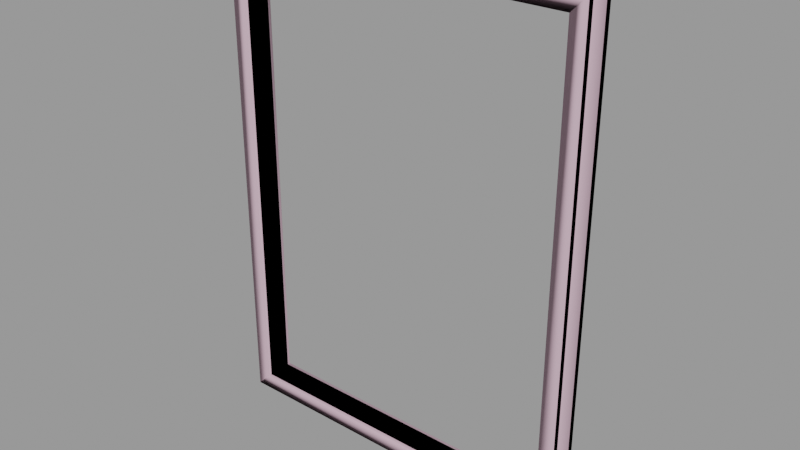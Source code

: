 # Source: window004d.blend  (saved by Blender 2.92.15; exported with 4.5.12 LTS)
import bpy
from mathutils import Matrix  # noqa: F401  (used for matrix-valued properties, if any)

bpy.ops.wm.read_factory_settings(use_empty=True)
scene = bpy.context.scene
scene.name = 'window004d.qc'

# ---- collections
col_window004d = bpy.data.collections.new('window004d'); scene.collection.children.link(col_window004d)

# ---- materials (node trees are filled in below, after node groups)
mat_window004 = bpy.data.materials.new('window004')
mat_window004.use_transparent_shadow = False
mat_window004.diffuse_color = (0.725, 0.7783, 0.5166, 1.0)
mat_phy = bpy.data.materials.new('  phy')
mat_phy.use_transparent_shadow = False
mat_phy.diffuse_color = (0.6875, 0.4654, 0.5654, 1.0)

# ---- material node trees

# ---- meshes
me_window004d_reference = bpy.data.meshes.new('window004d_reference')
me_window004d_reference.from_pydata([(48.0, -4.0, 64.0), (48.0, -2.5, -2e-06), (48.0, -2.5, 64.0), (48.0, -4.0, -2e-06), (48.0, -2.5, -64.0), (48.0, -4.0, -64.0), (-48.0, -2.5, -2e-06), (-48.0, -4.0, 64.0), (-48.0, -2.5, 64.0), (-48.0, -4.0, -2e-06), (-48.0, -4.0, -64.0), (-48.0, -2.5, -64.0), (0.0, -2.5, -64.0), (0.0, -4.0, -64.0), (0.0, -2.5, 60.0), (44.0, 1.1e-05, 60.0), (44.0, -2.5, 60.0), (0.0, 9e-06, 60.0), (44.0, 2.5, 60.0), (0.0, 2.5, 60.0), (-44.0, 2.5, 60.0), (-44.0, 7e-06, 60.0), (-44.0, -2.5, 60.0), (44.0, 3.25, 60.0), (44.0, 3.25, -2e-06), (44.0, 2.5, -1e-06), (44.0, 2.5, -60.0), (44.0, 3.25, -60.0), (44.0, 1.3e-05, -1e-06), (44.0, -2.5, -2e-06), (44.0, -2.5, -60.0), (44.0, 1.6e-05, -60.0), (0.0, 3.25, 60.0), (-44.0, 3.25, 60.0), (0.0, 1.4e-05, -60.0), (0.0, 2.5, -60.0), (0.0, -2.5, -60.0), (-44.0, -2.5, -60.0), (-44.0, 1.2e-05, -60.0), (-44.0, 2.5, -60.0), (-44.0, 2.5, -1e-06), (-44.0, 3.25, -2e-06), (-44.0, 3.25, -60.0), (0.0, 3.25, -60.0), (48.0, 2.5, 64.0), (48.0, 4.0, -2e-06), (48.0, 4.0, 64.0), (48.0, 2.5, -1e-06), (48.0, 4.0, -64.0), (48.0, 2.5, -64.0), (0.0, 4.0, -64.0), (0.0, 2.5, -64.0), (-48.0, 4.0, -64.0), (-48.0, 2.5, -64.0), (-48.0, 4.0, -2e-06), (-48.0, 2.5, -1e-06), (-48.0, 2.5, 64.0), (-48.0, 4.0, 64.0), (-44.0, -3.25, -60.0), (0.0, -3.25, -60.0), (44.0, -3.25, -60.0), (-44.0, -2.5, -2e-06), (-44.0, 9e-06, -1e-06), (0.0, 4.0, 64.0), (0.0, 2.5, 64.0), (-44.0, -3.25, -2e-06), (-44.0, -3.25, 60.0), (0.0, -4.0, 64.0), (0.0, -3.25, 60.0), (44.0, -3.25, 60.0), (44.0, -3.25, -2e-06), (0.0, -2.5, 64.0)], [], [(0, 1, 2), (0, 3, 1), (3, 4, 1), (3, 5, 4), (6, 7, 8), (6, 9, 7), (6, 10, 9), (6, 11, 10), (5, 12, 4), (5, 13, 12), (13, 11, 12), (13, 10, 11), (14, 15, 16), (14, 17, 15), (18, 15, 17), (18, 17, 19), (17, 20, 19), (17, 21, 20), (14, 21, 17), (14, 22, 21), (18, 23, 24), (18, 24, 25), (24, 26, 25), (24, 27, 26), (18, 28, 15), (18, 25, 28), (15, 29, 16), (15, 28, 29), (28, 30, 29), (28, 31, 30), (25, 31, 28), (25, 26, 31), (23, 18, 19), (23, 19, 32), (20, 32, 19), (20, 33, 32), (26, 34, 31), (26, 35, 34), (31, 36, 30), (31, 34, 36), (34, 37, 36), (34, 38, 37), (35, 38, 34), (35, 39, 38), (33, 20, 40), (33, 40, 41), (40, 42, 41), (40, 39, 42), (39, 43, 42), (39, 35, 43), (35, 27, 43), (35, 26, 27), (44, 45, 46), (44, 47, 45), (47, 48, 45), (47, 49, 48), (49, 50, 48), (49, 51, 50), (51, 52, 50), (51, 53, 52), (54, 52, 53), (54, 53, 55), (56, 54, 55), (56, 57, 54), (58, 36, 37), (58, 59, 36), (59, 30, 36), (59, 60, 30), (61, 21, 22), (61, 62, 21), (20, 21, 62), (20, 62, 40), (62, 39, 40), (62, 38, 39), (61, 38, 62), (61, 37, 38), (44, 46, 63), (44, 63, 64), (63, 56, 64), (63, 57, 56), (60, 13, 5), (60, 59, 13), (58, 13, 59), (58, 10, 13), (9, 10, 58), (9, 58, 65), (9, 65, 66), (9, 66, 7), (67, 7, 66), (67, 66, 68), (67, 68, 69), (67, 69, 0), (69, 3, 0), (69, 70, 3), (70, 5, 3), (70, 60, 5), (46, 32, 63), (32, 57, 63), (32, 33, 57), (57, 33, 41), (57, 41, 54), (41, 52, 54), (41, 42, 52), (43, 52, 42), (43, 50, 52), (48, 50, 43), (48, 43, 27), (45, 48, 27), (45, 27, 24), (46, 45, 24), (46, 24, 23), (46, 23, 32), (71, 0, 2), (71, 67, 0), (71, 7, 67), (71, 8, 7), (29, 69, 16), (29, 70, 69), (29, 60, 70), (29, 30, 60), (65, 22, 66), (65, 61, 22), (65, 37, 61), (65, 58, 37), (14, 66, 22), (14, 68, 66), (68, 14, 16), (68, 16, 69)])
me_window004d_reference.polygons.foreach_set('use_smooth', [True] * 128)
_k = set([(0, 2), (0, 3), (0, 67), (3, 5), (4, 5), (5, 13), (7, 8), (7, 9), (7, 67), (9, 10), (10, 11), (10, 13), (15, 16), (15, 18), (16, 69), (18, 23), (20, 21), (20, 33), (21, 22), (22, 66), (23, 24), (23, 32), (24, 27), (26, 27), (26, 31), (27, 43), (30, 31), (30, 60), (32, 33), (33, 41), (37, 38), (37, 58), (38, 39), (39, 42), (41, 42), (42, 43), (44, 46), (44, 63), (45, 46), (45, 48), (46, 63), (48, 49), (48, 50), (50, 52), (52, 53), (52, 54), (54, 56), (54, 57), (56, 57), (57, 63), (58, 59), (58, 65), (59, 60), (60, 70), (65, 66), (66, 68), (68, 69), (69, 70)])
me_window004d_reference.attributes.new('sharp_edge', 'BOOLEAN', 'EDGE').data.foreach_set('value', [ (min(e.vertices), max(e.vertices)) in _k for e in me_window004d_reference.edges])
_uv = me_window004d_reference.uv_layers.new(name='UVMap')
_uv.uv.foreach_set('vector', [0.3567, 0.9939, 0.3664, 0.581, 0.3664, 0.9939, 0.3567, 0.9939, 0.3567, 0.581, 0.3664, 0.581, 0.3567, 0.581, 0.3664, 0.1682, 0.3664, 0.581, 0.3567, 0.581, 0.3567, 0.1682, 0.3664, 0.1682, 0.3436, 0.581, 0.3533, 0.9939, 0.3436, 0.9939, 0.3436, 0.581, 0.3533, 0.581, 0.3533, 0.9939, 0.3436, 0.581, 0.3533, 0.1682, 0.3533, 0.581, 0.3436, 0.581, 0.3436, 0.1682, 0.3533, 0.1682, 0.09027, 0.1682, 0.07737, 0.581, 0.07737, 0.1682, 0.09027, 0.1682, 0.09027, 0.581, 0.07737, 0.581, 0.09027, 0.581, 0.07737, 0.9939, 0.07737, 0.581, 0.09027, 0.581, 0.09027, 0.9939, 0.07737, 0.9939, 0.0733, 0.581, 0.04985, 0.1682, 0.0733, 0.1682, 0.0733, 0.581, 0.04985, 0.581, 0.04985, 0.1682, 0.0733, 0.1682, 0.04985, 0.1682, 0.04985, 0.581, 0.0733, 0.1682, 0.04985, 0.581, 0.0733, 0.581, 0.04985, 0.581, 0.0733, 0.9939, 0.0733, 0.581, 0.04985, 0.581, 0.04985, 0.9939, 0.0733, 0.9939, 0.0733, 0.581, 0.04985, 0.9939, 0.04985, 0.581, 0.0733, 0.581, 0.0733, 0.9939, 0.04985, 0.9939, 0.9632, 0.9681, 0.9632, 0.9681, 0.9632, 0.581, 0.9632, 0.9681, 0.9632, 0.581, 0.9632, 0.581, 0.9632, 0.581, 0.9632, 0.194, 0.9632, 0.581, 0.9632, 0.581, 0.9632, 0.194, 0.9632, 0.194, 0.3153, 0.9939, 0.2981, 0.581, 0.2981, 0.9939, 0.3153, 0.9939, 0.3153, 0.581, 0.2981, 0.581, 0.2981, 0.9939, 0.3153, 0.581, 0.3153, 0.9939, 0.2981, 0.9939, 0.2981, 0.581, 0.3153, 0.581, 0.2981, 0.581, 0.3153, 0.1682, 0.3153, 0.581, 0.2981, 0.581, 0.2981, 0.1682, 0.3153, 0.1682, 0.3153, 0.581, 0.2981, 0.1682, 0.2981, 0.581, 0.3153, 0.581, 0.3153, 0.1682, 0.2981, 0.1682, 0.9632, 0.9681, 0.9632, 0.9681, 0.6794, 0.9681, 0.9632, 0.9681, 0.6794, 0.9681, 0.6794, 0.9681, 0.3956, 0.9681, 0.6794, 0.9681, 0.6794, 0.9681, 0.3956, 0.9681, 0.3956, 0.9681, 0.6794, 0.9681, 0.0221, 0.1682, 0.04556, 0.581, 0.04556, 0.1682, 0.0221, 0.1682, 0.0221, 0.581, 0.04556, 0.581, 0.04556, 0.1682, 0.0221, 0.581, 0.0221, 0.1682, 0.04556, 0.1682, 0.04556, 0.581, 0.0221, 0.581, 0.04556, 0.581, 0.0221, 0.9939, 0.0221, 0.581, 0.04556, 0.581, 0.04556, 0.9939, 0.0221, 0.9939, 0.0221, 0.581, 0.04556, 0.9939, 0.04556, 0.581, 0.0221, 0.581, 0.0221, 0.9939, 0.04556, 0.9939, 0.3956, 0.9681, 0.3956, 0.9681, 0.3956, 0.581, 0.3956, 0.9681, 0.3956, 0.581, 0.3956, 0.581, 0.3956, 0.581, 0.3956, 0.194, 0.3956, 0.581, 0.3956, 0.581, 0.3956, 0.194, 0.3956, 0.194, 0.3956, 0.194, 0.6794, 0.194, 0.3956, 0.194, 0.3956, 0.194, 0.6794, 0.194, 0.6794, 0.194, 0.6794, 0.194, 0.9632, 0.194, 0.6794, 0.194, 0.6794, 0.194, 0.9632, 0.194, 0.9632, 0.194, 0.3664, 0.9939, 0.3567, 0.581, 0.3567, 0.9939, 0.3664, 0.9939, 0.3664, 0.581, 0.3567, 0.581, 0.3664, 0.581, 0.3567, 0.1682, 0.3567, 0.581, 0.3664, 0.581, 0.3664, 0.1682, 0.3567, 0.1682, 0.07737, 0.1682, 0.09027, 0.581, 0.09027, 0.1682, 0.07737, 0.1682, 0.07737, 0.581, 0.09027, 0.581, 0.07737, 0.581, 0.09027, 0.9939, 0.09027, 0.581, 0.07737, 0.581, 0.07737, 0.9939, 0.09027, 0.9939, 0.3533, 0.581, 0.3533, 0.1682, 0.3436, 0.1682, 0.3533, 0.581, 0.3436, 0.1682, 0.3436, 0.581, 0.3436, 0.9939, 0.3533, 0.581, 0.3436, 0.581, 0.3436, 0.9939, 0.3533, 0.9939, 0.3533, 0.581, 0.3956, 0.194, 0.6794, 0.194, 0.3956, 0.194, 0.3956, 0.194, 0.6794, 0.194, 0.6794, 0.194, 0.6794, 0.194, 0.9632, 0.194, 0.6794, 0.194, 0.6794, 0.194, 0.9632, 0.194, 0.9632, 0.194, 0.3386, 0.581, 0.3194, 0.9939, 0.3386, 0.9939, 0.3386, 0.581, 0.3194, 0.581, 0.3194, 0.9939, 0.3386, 0.9939, 0.3194, 0.9939, 0.3194, 0.581, 0.3386, 0.9939, 0.3194, 0.581, 0.3386, 0.581, 0.3194, 0.581, 0.3386, 0.1682, 0.3386, 0.581, 0.3194, 0.581, 0.3194, 0.1682, 0.3386, 0.1682, 0.3386, 0.581, 0.3194, 0.1682, 0.3194, 0.581, 0.3386, 0.581, 0.3386, 0.1682, 0.3194, 0.1682, 0.1081, 0.1682, 0.09518, 0.1682, 0.09518, 0.581, 0.1081, 0.1682, 0.09518, 0.581, 0.1081, 0.581, 0.09518, 0.581, 0.1081, 0.9939, 0.1081, 0.581, 0.09518, 0.581, 0.09518, 0.9939, 0.1081, 0.9939, 0.9632, 0.194, 0.6794, 0.1682, 0.989, 0.1682, 0.9632, 0.194, 0.6794, 0.194, 0.6794, 0.1682, 0.3956, 0.194, 0.6794, 0.1682, 0.6794, 0.194, 0.3956, 0.194, 0.3698, 0.1682, 0.6794, 0.1682, 0.3698, 0.581, 0.3698, 0.1682, 0.3956, 0.194, 0.3698, 0.581, 0.3956, 0.194, 0.3956, 0.581, 0.3698, 0.581, 0.3956, 0.581, 0.3956, 0.9681, 0.3698, 0.581, 0.3956, 0.9681, 0.3698, 0.9939, 0.6794, 0.9939, 0.3698, 0.9939, 0.3956, 0.9681, 0.6794, 0.9939, 0.3956, 0.9681, 0.6794, 0.9681, 0.6794, 0.9939, 0.6794, 0.9681, 0.9632, 0.9681, 0.6794, 0.9939, 0.9632, 0.9681, 0.989, 0.9939, 0.9632, 0.9681, 0.989, 0.581, 0.989, 0.9939, 0.9632, 0.9681, 0.9632, 0.581, 0.989, 0.581, 0.9632, 0.581, 0.989, 0.1682, 0.989, 0.581, 0.9632, 0.581, 0.9632, 0.194, 0.989, 0.1682, 0.989, 0.9939, 0.6794, 0.9681, 0.6794, 0.9939, 0.6794, 0.9681, 0.3698, 0.9939, 0.6794, 0.9939, 0.6794, 0.9681, 0.3956, 0.9681, 0.3698, 0.9939, 0.3698, 0.9939, 0.3956, 0.9681, 0.3956, 0.581, 0.3698, 0.9939, 0.3956, 0.581, 0.3698, 0.581, 0.3956, 0.581, 0.3698, 0.1682, 0.3698, 0.581, 0.3956, 0.581, 0.3956, 0.194, 0.3698, 0.1682, 0.6794, 0.194, 0.3698, 0.1682, 0.3956, 0.194, 0.6794, 0.194, 0.6794, 0.1682, 0.3698, 0.1682, 0.989, 0.1682, 0.6794, 0.1682, 0.6794, 0.194, 0.989, 0.1682, 0.6794, 0.194, 0.9632, 0.194, 0.989, 0.581, 0.989, 0.1682, 0.9632, 0.194, 0.989, 0.581, 0.9632, 0.194, 0.9632, 0.581, 0.989, 0.9939, 0.989, 0.581, 0.9632, 0.581, 0.989, 0.9939, 0.9632, 0.581, 0.9632, 0.9681, 0.989, 0.9939, 0.9632, 0.9681, 0.6794, 0.9681, 0.1081, 0.581, 0.09518, 0.1682, 0.1081, 0.1682, 0.1081, 0.581, 0.09518, 0.581, 0.09518, 0.1682, 0.1081, 0.581, 0.09518, 0.9939, 0.09518, 0.581, 0.1081, 0.581, 0.1081, 0.9939, 0.09518, 0.9939, 0.9632, 0.581, 0.9632, 0.9681, 0.9632, 0.9681, 0.9632, 0.581, 0.9632, 0.581, 0.9632, 0.9681, 0.9632, 0.581, 0.9632, 0.194, 0.9632, 0.581, 0.9632, 0.581, 0.9632, 0.194, 0.9632, 0.194, 0.3956, 0.581, 0.3956, 0.9681, 0.3956, 0.9681, 0.3956, 0.581, 0.3956, 0.581, 0.3956, 0.9681, 0.3956, 0.581, 0.3956, 0.194, 0.3956, 0.581, 0.3956, 0.581, 0.3956, 0.194, 0.3956, 0.194, 0.6794, 0.9681, 0.3956, 0.9681, 0.3956, 0.9681, 0.6794, 0.9681, 0.6794, 0.9681, 0.3956, 0.9681, 0.6794, 0.9681, 0.6794, 0.9681, 0.9632, 0.9681, 0.6794, 0.9681, 0.9632, 0.9681, 0.9632, 0.9681])
me_window004d_reference.materials.append(mat_window004)
me_window004d_reference.use_remesh_fix_poles = True
me_window004d_reference.use_remesh_preserve_attributes = False
me_window004d_reference.use_mirror_vertex_groups = False
me_window004d_reference.update()
me_window004d_reference.normals_split_custom_set([tuple(v) for v in zip(*[iter([1.0, 5.01e-06, 0.0, 1.0, 3.793e-08, 0.0, 1.0, 5.086e-06, 0.0, 1.0, 5.01e-06, 0.0, 1.0, 0.0, 0.0, 1.0, 3.793e-08, 0.0, 1.0, 0.0, 0.0, 1.0, 0.0, 0.0, 1.0, 3.793e-08, 0.0, 1.0, 0.0, 0.0, 1.0, 0.0, 0.0, 1.0, 0.0, 0.0, -1.0, 2.845e-08, 0.0, -1.0, 3.758e-06, 0.0, -1.0, 3.815e-06, 0.0, -1.0, 2.845e-08, 0.0, -1.0, 0.0, 0.0, -1.0, 3.758e-06, 0.0, -1.0, 2.845e-08, 0.0, -1.0, 0.0, 0.0, -1.0, 0.0, 0.0, -1.0, 2.845e-08, 0.0, -1.0, 0.0, 0.0, -1.0, 0.0, 0.0, 0.0, 0.0, -1.0, 0.0, 0.0, -1.0, 0.0, 0.0, -1.0, 0.0, 0.0, -1.0, 0.0, 0.0, -1.0, 0.0, 0.0, -1.0, 0.0, 0.0, -1.0, 0.0, 0.0, -1.0, 0.0, 0.0, -1.0, 0.0, 0.0, -1.0, 0.0, 0.0, -1.0, 0.0, 0.0, -1.0, 3.259e-08, 0.0, -1.0, -1.518e-07, 0.0, -1.0, -1.384e-07, 0.0, -1.0, 3.259e-08, 0.0, -1.0, 5.191e-08, 0.0, -1.0, -1.518e-07, 0.0, -1.0, -4.203e-08, 0.0, -1.0, -1.518e-07, 0.0, -1.0, 5.191e-08, 0.0, -1.0, -4.203e-08, 0.0, -1.0, 5.191e-08, 0.0, -1.0, 3.452e-08, 0.0, -1.0, 5.191e-08, 0.0, -1.0, -2.505e-09, 0.0, -1.0, 3.452e-08, 0.0, -1.0, 5.191e-08, 0.0, -1.0, 1.344e-07, 0.0, -1.0, -2.505e-09, 0.0, -1.0, 3.259e-08, 0.0, -1.0, 1.344e-07, 0.0, -1.0, 5.191e-08, 0.0, -1.0, 3.259e-08, 0.0, -1.0, 1.387e-07, 0.0, -1.0, 1.344e-07, 0.0, -1.0, -1.0, 3.539e-08, 0.0, -1.0, 0.0, 0.0, -1.0, -9.7e-07, 0.0, -1.0, 3.539e-08, 0.0, -1.0, -9.7e-07, 0.0, -1.0, -4.889e-07, 0.0, -1.0, -9.7e-07, 0.0, -1.0, -4.317e-08, 0.0, -1.0, -4.889e-07, 0.0, -1.0, -9.7e-07, 0.0, -1.0, 0.0, 0.0, -1.0, -4.317e-08, 0.0, -1.0, 3.539e-08, 0.0, -1.0, 1.251e-07, 0.0, -1.0, -3.536e-08, 0.0, -1.0, 3.539e-08, 0.0, -1.0, -4.889e-07, 0.0, -1.0, 1.251e-07, 0.0, -1.0, -3.536e-08, 0.0, -1.0, 1.643e-07, 0.0, -1.0, 0.0, 0.0, -1.0, -3.536e-08, 0.0, -1.0, 1.251e-07, 0.0, -1.0, 1.643e-07, 0.0, -1.0, 1.251e-07, 0.0, -1.0, 4.314e-08, 0.0, -1.0, 1.643e-07, 0.0, -1.0, 1.251e-07, 0.0, -1.0, 0.0, 0.0, -1.0, 4.314e-08, 0.0, -1.0, -4.889e-07, 0.0, -1.0, 0.0, 0.0, -1.0, 1.251e-07, 0.0, -1.0, -4.889e-07, 0.0, -1.0, -4.317e-08, 0.0, -1.0, 0.0, 0.0, -5.717e-08, 0.0, -1.0, -4.203e-08, 0.0, -1.0, 3.452e-08, 0.0, -1.0, -5.717e-08, 0.0, -1.0, 3.452e-08, 0.0, -1.0, 0.0, 0.0, -1.0, -2.505e-09, 0.0, -1.0, 0.0, 0.0, -1.0, 3.452e-08, 0.0, -1.0, -2.505e-09, 0.0, -1.0, 0.0, 0.0, -1.0, 0.0, 0.0, -1.0, 1.106e-07, 0.0, 1.0, -1.142e-07, 0.0, 1.0, 1.817e-07, 0.0, 1.0, 1.106e-07, 0.0, 1.0, -7.843e-08, 0.0, 1.0, -1.142e-07, 0.0, 1.0, 1.817e-07, 0.0, 1.0, -3.51e-08, 0.0, 1.0, 6.936e-08, 0.0, 1.0, 1.817e-07, 0.0, 1.0, -1.142e-07, 0.0, 1.0, -3.51e-08, 0.0, 1.0, -1.142e-07, 0.0, 1.0, 3.109e-08, 0.0, 1.0, -3.51e-08, 0.0, 1.0, -1.142e-07, 0.0, 1.0, -6.799e-10, 0.0, 1.0, 3.109e-08, 0.0, 1.0, -7.843e-08, 0.0, 1.0, -6.799e-10, 0.0, 1.0, -1.142e-07, 0.0, 1.0, -7.843e-08, 0.0, 1.0, 2.859e-08, 0.0, 1.0, -6.799e-10, 0.0, 1.0, 1.0, 7.077e-08, 0.0, 1.0, 0.0, 0.0, 1.0, -4.85e-07, 0.0, 1.0, 7.077e-08, 0.0, 1.0, -4.85e-07, 0.0, 1.0, -9.778e-07, 0.0, 1.0, -4.85e-07, 0.0, 1.0, -8.633e-08, 0.0, 1.0, -9.778e-07, 0.0, 1.0, -4.85e-07, 0.0, 1.0, 0.0, 0.0, 1.0, -8.633e-08, 0.0, 2.859e-08, 0.0, 1.0, 3.135e-10, 0.0, 1.0, 5.78e-08, 0.0, 1.0, 2.859e-08, 0.0, 1.0, -7.843e-08, 0.0, 1.0, 3.135e-10, 0.0, 1.0, -7.843e-08, 0.0, 1.0, 0.0, 0.0, 1.0, 3.135e-10, 0.0, 1.0, -7.843e-08, 0.0, 1.0, 1.106e-07, 0.0, 1.0, 0.0, 0.0, 1.0, 1.0, -4.995e-06, 0.0, 1.0, 2.998e-06, 0.0, 1.0, -5.086e-06, 0.0, 1.0, -4.995e-06, 0.0, 1.0, 3.005e-06, 0.0, 1.0, 2.998e-06, 0.0, 1.0, 3.005e-06, 0.0, 1.0, 7.586e-08, 0.0, 1.0, 2.998e-06, 0.0, 1.0, 3.005e-06, 0.0, 1.0, 0.0, 0.0, 1.0, 7.586e-08, 0.0, 0.0, 0.0, -1.0, 0.0, 0.0, -1.0, 0.0, 0.0, -1.0, 0.0, 0.0, -1.0, 0.0, 0.0, -1.0, 0.0, 0.0, -1.0, 0.0, 0.0, -1.0, 0.0, 0.0, -1.0, 0.0, 0.0, -1.0, 0.0, 0.0, -1.0, 0.0, 0.0, -1.0, 0.0, 0.0, -1.0, -1.0, 3.02e-06, 0.0, -1.0, 0.0, 0.0, -1.0, 7.586e-08, 0.0, -1.0, 3.02e-06, 0.0, -1.0, 7.586e-08, 0.0, -1.0, 3.043e-06, 0.0, -1.0, 1e-06, 0.0, -1.0, 3.02e-06, 0.0, -1.0, 3.043e-06, 0.0, -1.0, -5.086e-06, 0.0, -1.0, -5.086e-06, 0.0, -1.0, -5.086e-06, 0.0, 5.717e-08, 0.0, 1.0, -3.51e-08, 0.0, 1.0, 3.109e-08, 0.0, 1.0, 5.717e-08, 0.0, 1.0, 0.0, 0.0, 1.0, -3.51e-08, 0.0, 1.0, 0.0, 0.0, 1.0, 6.936e-08, 0.0, 1.0, -3.51e-08, 0.0, 1.0, 0.0, 0.0, 1.0, 0.0, 0.0, 1.0, 6.936e-08, 0.0, 1.0, 1.0, 2.895e-13, 0.0, 1.0, -4.314e-08, 0.0, 1.0, 0.0, 0.0, 1.0, 2.895e-13, 0.0, 1.0, -4.342e-13, 0.0, 1.0, -4.314e-08, 0.0, 1.0, 0.0, 0.0, 1.0, -4.314e-08, 0.0, 1.0, -4.342e-13, 0.0, 1.0, 0.0, 0.0, 1.0, -4.342e-13, 0.0, 1.0, -4.85e-07, 0.0, 1.0, -4.342e-13, 0.0, 1.0, 0.0, 0.0, 1.0, -4.85e-07, 0.0, 1.0, -4.342e-13, 0.0, 1.0, 4.314e-08, 0.0, 1.0, 0.0, 0.0, 1.0, 2.895e-13, 0.0, 1.0, 4.314e-08, 0.0, 1.0, -4.342e-13, 0.0, 1.0, 2.895e-13, 0.0, 1.0, 0.0, 0.0, 1.0, 4.314e-08, 0.0, -2.021e-13, 2.543e-06, 1.0, -2.021e-13, 2.543e-06, 1.0, -2.021e-13, 2.543e-06, 1.0, 0.0, 2.543e-06, 1.0, 0.0, 2.543e-06, 1.0, 0.0, 2.543e-06, 1.0, 0.0, 2.543e-06, 1.0, 0.0, 2.543e-06, 1.0, 0.0, 2.543e-06, 1.0, 0.0, 2.543e-06, 1.0, 0.0, 2.543e-06, 1.0, 0.0, 2.543e-06, 1.0, -0.09294, -0.9913, 0.09294, 4.24e-08, -0.9829, 0.1843, -0.09294, -0.9913, 0.09294, -0.09294, -0.9913, 0.09294, 4.261e-08, -0.9829, 0.1843, 4.24e-08, -0.9829, 0.1843, 0.09294, -0.9913, 0.09294, 4.24e-08, -0.9829, 0.1843, 4.261e-08, -0.9829, 0.1843, 0.09294, -0.9913, 0.09294, 0.09294, -0.9913, 0.09294, 4.24e-08, -0.9829, 0.1843, 0.1843, -0.9829, -4.067e-07, 0.09294, -0.9913, 0.09294, 0.09294, -0.9913, 0.09294, 0.1843, -0.9829, -4.067e-07, 0.09294, -0.9913, 0.09294, 0.1843, -0.9829, -4.062e-07, 0.1843, -0.9829, -4.067e-07, 0.1843, -0.9829, -4.062e-07, 0.09294, -0.9913, -0.09294, 0.1843, -0.9829, -4.067e-07, 0.09294, -0.9913, -0.09294, 0.09294, -0.9913, -0.09294, 4.741e-08, -0.9829, -0.1843, 0.09294, -0.9913, -0.09294, 0.09294, -0.9913, -0.09294, 4.741e-08, -0.9829, -0.1843, 0.09294, -0.9913, -0.09294, 4.793e-08, -0.9829, -0.1843, 4.741e-08, -0.9829, -0.1843, 4.793e-08, -0.9829, -0.1843, -0.09294, -0.9913, -0.09294, 4.741e-08, -0.9829, -0.1843, -0.09294, -0.9913, -0.09294, -0.09294, -0.9913, -0.09294, -0.09294, -0.9913, -0.09294, -0.1843, -0.9829, -4.119e-07, -0.09294, -0.9913, -0.09294, -0.09294, -0.9913, -0.09294, -0.1843, -0.9829, -4.117e-07, -0.1843, -0.9829, -4.119e-07, -0.1843, -0.9829, -4.117e-07, -0.09294, -0.9913, 0.09294, -0.1843, -0.9829, -4.119e-07, -0.1843, -0.9829, -4.117e-07, -0.09294, -0.9913, 0.09294, -0.09294, -0.9913, 0.09294, -0.09294, 0.9913, -0.09294, -3.953e-08, 0.9829, -0.1843, -3.906e-08, 0.9829, -0.1843, -3.953e-08, 0.9829, -0.1843, 0.09294, 0.9913, -0.09294, -3.906e-08, 0.9829, -0.1843, -3.953e-08, 0.9829, -0.1843, 0.09294, 0.9913, -0.09294, 0.09294, 0.9913, -0.09294, 0.09294, 0.9913, -0.09294, 0.09294, 0.9913, -0.09294, 0.1843, 0.9829, -3.292e-07, 0.09294, 0.9913, -0.09294, 0.1843, 0.9829, -3.292e-07, 0.1843, 0.9829, -3.295e-07, 0.1843, 0.9829, -3.292e-07, 0.09294, 0.9913, 0.09294, 0.1843, 0.9829, -3.295e-07, 0.1843, 0.9829, -3.292e-07, 0.09294, 0.9913, 0.09294, 0.09294, 0.9913, 0.09294, -3.925e-08, 0.9829, 0.1843, 0.09294, 0.9913, 0.09294, 0.09294, 0.9913, 0.09294, -3.925e-08, 0.9829, 0.1843, -3.906e-08, 0.9829, 0.1843, 0.09294, 0.9913, 0.09294, -0.09294, 0.9913, 0.09293, -3.906e-08, 0.9829, 0.1843, -3.925e-08, 0.9829, 0.1843, -0.09294, 0.9913, 0.09293, -3.925e-08, 0.9829, 0.1843, -0.09294, 0.9913, 0.09294, -0.1843, 0.9829, -3.253e-07, -0.09294, 0.9913, 0.09293, -0.09294, 0.9913, 0.09294, -0.1843, 0.9829, -3.253e-07, -0.09294, 0.9913, 0.09294, -0.1843, 0.9829, -3.249e-07, -0.09294, 0.9913, -0.09294, -0.1843, 0.9829, -3.253e-07, -0.1843, 0.9829, -3.249e-07, -0.09294, 0.9913, -0.09294, -0.1843, 0.9829, -3.249e-07, -0.09294, 0.9913, -0.09294, -0.09294, 0.9913, -0.09294, -0.09294, 0.9913, -0.09294, -3.953e-08, 0.9829, -0.1843, 2.971e-13, -2.543e-06, 1.0, 8.037e-15, -2.543e-06, 1.0, 0.0, -2.543e-06, 1.0, 2.971e-13, -2.543e-06, 1.0, 3.032e-13, -2.543e-06, 1.0, 8.037e-15, -2.543e-06, 1.0, 2.971e-13, -2.543e-06, 1.0, 4.019e-15, -2.543e-06, 1.0, 3.032e-13, -2.543e-06, 1.0, 2.971e-13, -2.543e-06, 1.0, 0.0, -2.543e-06, 1.0, 4.019e-15, -2.543e-06, 1.0, -1.0, 1.643e-07, 0.0, -1.0, 0.0, 0.0, -1.0, 0.0, 0.0, -1.0, 1.643e-07, 0.0, -1.0, 0.0, 0.0, -1.0, 0.0, 0.0, -1.0, 1.643e-07, 0.0, -1.0, 0.0, 0.0, -1.0, 0.0, 0.0, -1.0, 1.643e-07, 0.0, -1.0, 4.314e-08, 0.0, -1.0, 0.0, 0.0, 1.0, 0.0, 0.0, 1.0, 0.0, 0.0, 1.0, 0.0, 0.0, 1.0, 0.0, 0.0, 1.0, 2.895e-13, 0.0, 1.0, 0.0, 0.0, 1.0, 0.0, 0.0, 1.0, 0.0, 0.0, 1.0, 2.895e-13, 0.0, 1.0, 0.0, 0.0, 1.0, 0.0, 0.0, 1.0, 0.0, 0.0, 3.259e-08, 0.0, -1.0, 0.0, 0.0, -1.0, 1.387e-07, 0.0, -1.0, 3.259e-08, 0.0, -1.0, 2.859e-08, 0.0, -1.0, 0.0, 0.0, -1.0, 2.859e-08, 0.0, -1.0, 3.259e-08, 0.0, -1.0, -1.384e-07, 0.0, -1.0, 2.859e-08, 0.0, -1.0, -1.384e-07, 0.0, -1.0, 0.0, 0.0, -1.0])] * 3)])
me_window004d_physics = bpy.data.meshes.new('window004d_physics')
me_window004d_physics.from_pydata([(-44.0, 4.0, 60.0), (-48.0, 4.0, 64.0), (-44.0, -4.0, 60.0), (-48.0, -4.0, 64.0), (-44.0, -4.0, -60.0), (-44.0, 4.0, -60.0), (-48.0, -4.0, -64.0), (-48.0, 4.0, -64.0), (-48.0, 4.0, 64.0), (-44.0, 4.0, 60.0), (-44.0, -4.0, 60.0), (-48.0, -4.0, 64.0), (48.0, -4.0, 64.0), (44.0, -4.0, 60.0), (44.0, 4.0, 60.0), (48.0, 4.0, 64.0), (48.0, -4.0, -64.0), (-44.0, -4.0, -60.0), (-48.0, -4.0, -64.0), (44.0, -4.0, -60.0), (48.0, 4.0, -64.0), (-48.0, 4.0, -64.0), (-44.0, 4.0, -60.0), (44.0, 4.0, -60.0), (48.0, 4.0, 64.0), (44.0, 4.0, 60.0), (48.0, -4.0, 64.0), (44.0, -4.0, 60.0), (44.0, 4.0, -60.0), (48.0, 4.0, -64.0), (44.0, -4.0, -60.0), (48.0, -4.0, -64.0)], [], [(0, 1, 2), (1, 3, 2), (4, 5, 2), (5, 0, 2), (2, 6, 4), (2, 3, 6), (4, 6, 5), (5, 6, 7), (0, 5, 7), (0, 7, 1), (1, 7, 3), (3, 7, 6), (8, 9, 10), (8, 10, 11), (11, 10, 12), (10, 13, 12), (13, 10, 9), (13, 9, 14), (9, 8, 15), (14, 9, 15), (12, 13, 15), (13, 14, 15), (11, 15, 8), (12, 15, 11), (16, 17, 18), (19, 17, 16), (16, 18, 20), (16, 20, 19), (18, 21, 20), (18, 17, 21), (21, 22, 20), (22, 23, 20), (19, 23, 22), (22, 17, 19), (21, 17, 22), (19, 20, 23), (24, 25, 26), (25, 27, 26), (28, 25, 29), (29, 25, 24), (27, 25, 28), (27, 28, 30), (30, 28, 31), (31, 28, 29), (30, 26, 27), (31, 26, 30), (24, 26, 29), (26, 31, 29)])
me_window004d_physics.polygons.foreach_set('use_smooth', [True] * 48)
_uv = me_window004d_physics.uv_layers.new(name='UVMap')
_uv.uv.foreach_set('vector', [0.0, 0.0, 0.0, 0.0, 0.0, 0.0, 0.0, 0.0, 0.0, 0.0, 0.0, 0.0, 0.0, 0.0, 0.0, 0.0, 0.0, 0.0, 0.0, 0.0, 0.0, 0.0, 0.0, 0.0, 0.0, 0.0, 0.0, 0.0, 0.0, 0.0, 0.0, 0.0, 0.0, 0.0, 0.0, 0.0, 0.0, 0.0, 0.0, 0.0, 0.0, 0.0, 0.0, 0.0, 0.0, 0.0, 0.0, 0.0, 0.0, 0.0, 0.0, 0.0, 0.0, 0.0, 0.0, 0.0, 0.0, 0.0, 0.0, 0.0, 0.0, 0.0, 0.0, 0.0, 0.0, 0.0, 0.0, 0.0, 0.0, 0.0, 0.0, 0.0, 0.0, 0.0, 0.0, 0.0, 0.0, 0.0, 0.0, 0.0, 0.0, 0.0, 0.0, 0.0, 0.0, 0.0, 0.0, 0.0, 0.0, 0.0, 0.0, 0.0, 0.0, 0.0, 0.0, 0.0, 0.0, 0.0, 0.0, 0.0, 0.0, 0.0, 0.0, 0.0, 0.0, 0.0, 0.0, 0.0, 0.0, 0.0, 0.0, 0.0, 0.0, 0.0, 0.0, 0.0, 0.0, 0.0, 0.0, 0.0, 0.0, 0.0, 0.0, 0.0, 0.0, 0.0, 0.0, 0.0, 0.0, 0.0, 0.0, 0.0, 0.0, 0.0, 0.0, 0.0, 0.0, 0.0, 0.0, 0.0, 0.0, 0.0, 0.0, 0.0, 0.0, 0.0, 0.0, 0.0, 0.0, 0.0, 0.0, 0.0, 0.0, 0.0, 0.0, 0.0, 0.0, 0.0, 0.0, 0.0, 0.0, 0.0, 0.0, 0.0, 0.0, 0.0, 0.0, 0.0, 0.0, 0.0, 0.0, 0.0, 0.0, 0.0, 0.0, 0.0, 0.0, 0.0, 0.0, 0.0, 0.0, 0.0, 0.0, 0.0, 0.0, 0.0, 0.0, 0.0, 0.0, 0.0, 0.0, 0.0, 0.0, 0.0, 0.0, 0.0, 0.0, 0.0, 0.0, 0.0, 0.0, 0.0, 0.0, 0.0, 0.0, 0.0, 0.0, 0.0, 0.0, 0.0, 0.0, 0.0, 0.0, 0.0, 0.0, 0.0, 0.0, 0.0, 0.0, 0.0, 0.0, 0.0, 0.0, 0.0, 0.0, 0.0, 0.0, 0.0, 0.0, 0.0, 0.0, 0.0, 0.0, 0.0, 0.0, 0.0, 0.0, 0.0, 0.0, 0.0, 0.0, 0.0, 0.0, 0.0, 0.0, 0.0, 0.0, 0.0, 0.0, 0.0, 0.0, 0.0, 0.0, 0.0, 0.0, 0.0, 0.0, 0.0, 0.0, 0.0, 0.0, 0.0, 0.0, 0.0, 0.0, 0.0, 0.0, 0.0, 0.0, 0.0, 0.0, 0.0, 0.0, 0.0, 0.0, 0.0, 0.0, 0.0, 0.0, 0.0, 0.0, 0.0, 0.0, 0.0, 0.0, 0.0, 0.0, 0.0])
me_window004d_physics.materials.append(mat_phy)
me_window004d_physics.use_remesh_fix_poles = True
me_window004d_physics.use_remesh_preserve_attributes = False
me_window004d_physics.use_mirror_vertex_groups = False
me_window004d_physics.update()
me_window004d_physics.normals_split_custom_set([tuple(v) for v in zip(*[iter([-0.7069, -0.02282, 0.7069, -0.4699, -0.05875, -0.8808, 0.447, -0.02882, 0.894, -0.4699, -0.05875, -0.8808, 0.2461, -0.01539, -0.9691, 0.447, -0.02882, 0.894, 0.4353, 0.02896, 0.8998, -0.235, 0.03129, 0.9715, 0.447, -0.02882, 0.894, -0.235, 0.03129, 0.9715, -0.7069, -0.02282, 0.7069, 0.447, -0.02882, 0.894, 0.447, -0.02882, 0.894, 0.7179, 0.04629, -0.6946, 0.4353, 0.02896, 0.8998, 0.447, -0.02882, 0.894, 0.2461, -0.01539, -0.9691, 0.7179, 0.04629, -0.6946, 0.4353, 0.02896, 0.8998, 0.7179, 0.04629, -0.6946, -0.235, 0.03129, 0.9715, -0.235, 0.03129, 0.9715, 0.7179, 0.04629, -0.6946, -0.4415, 0.01425, -0.8971, -0.7069, -0.02282, 0.7069, -0.235, 0.03129, 0.9715, -0.4415, 0.01425, -0.8971, -0.7069, -0.02282, 0.7069, -0.4415, 0.01425, -0.8971, -0.4699, -0.05875, -0.8808, -0.4699, -0.05875, -0.8808, -0.4415, 0.01425, -0.8971, 0.2461, -0.01539, -0.9691, 0.2461, -0.01539, -0.9691, -0.4415, 0.01425, -0.8971, 0.7179, 0.04629, -0.6946, -0.4774, -0.8751, -0.0796, -0.4551, 0.8902, -0.01979, 0.6907, 0.7207, -0.06009, -0.4774, -0.8751, -0.0796, 0.6907, 0.7207, -0.06009, 0.2474, -0.9687, -0.02061, 0.2474, -0.9687, -0.02061, 0.6907, 0.7207, -0.06009, 0.7068, -0.7068, 0.03072, 0.6907, 0.7207, -0.06009, 0.2324, 0.9717, 0.04229, 0.7068, -0.7068, 0.03072, 0.2324, 0.9717, 0.04229, 0.6907, 0.7207, -0.06009, -0.4551, 0.8902, -0.01979, 0.2324, 0.9717, 0.04229, -0.4551, 0.8902, -0.01979, -0.4311, 0.9014, 0.03914, -0.4551, 0.8902, -0.01979, -0.4774, -0.8751, -0.0796, -0.4469, -0.8938, 0.03886, -0.4311, 0.9014, 0.03914, -0.4551, 0.8902, -0.01979, -0.4469, -0.8938, 0.03886, 0.7068, -0.7068, 0.03072, 0.2324, 0.9717, 0.04229, -0.4469, -0.8938, 0.03886, 0.2324, 0.9717, 0.04229, -0.4311, 0.9014, 0.03914, -0.4469, -0.8938, 0.03886, 0.2474, -0.9687, -0.02061, -0.4469, -0.8938, 0.03886, -0.4774, -0.8751, -0.0796, 0.7068, -0.7068, 0.03072, -0.4469, -0.8938, 0.03886, 0.2474, -0.9687, -0.02061, 0.7068, 0.7068, 0.03062, 0.6907, -0.7207, -0.06004, 0.2473, 0.9687, -0.02063, 0.2323, -0.9717, 0.0423, 0.6907, -0.7207, -0.06004, 0.7068, 0.7068, 0.03062, 0.7068, 0.7068, 0.03062, 0.2473, 0.9687, -0.02063, -0.4468, 0.8938, 0.03892, 0.7068, 0.7068, 0.03062, -0.4468, 0.8938, 0.03892, 0.2323, -0.9717, 0.0423, 0.2473, 0.9687, -0.02063, -0.4774, 0.8751, -0.07952, -0.4468, 0.8938, 0.03892, 0.2473, 0.9687, -0.02063, 0.6907, -0.7207, -0.06004, -0.4774, 0.8751, -0.07952, -0.4774, 0.8751, -0.07952, -0.455, -0.8903, -0.01976, -0.4468, 0.8938, 0.03892, -0.455, -0.8903, -0.01976, -0.4312, -0.9014, 0.03913, -0.4468, 0.8938, 0.03892, 0.2323, -0.9717, 0.0423, -0.4312, -0.9014, 0.03913, -0.455, -0.8903, -0.01976, -0.455, -0.8903, -0.01976, 0.6907, -0.7207, -0.06004, 0.2323, -0.9717, 0.0423, -0.4774, 0.8751, -0.07952, 0.6907, -0.7207, -0.06004, -0.455, -0.8903, -0.01976, 0.2323, -0.9717, 0.0423, -0.4468, 0.8938, 0.03892, -0.4312, -0.9014, 0.03913, -0.4584, -0.02868, 0.8883, -0.6951, -0.04485, -0.7175, 0.447, -0.02889, 0.894, -0.6951, -0.04485, -0.7175, 0.2388, -0.0159, -0.9709, 0.447, -0.02889, 0.894, -0.235, 0.03136, -0.9715, -0.6951, -0.04485, -0.7175, -0.4414, 0.01428, 0.8972, -0.4414, 0.01428, 0.8972, -0.6951, -0.04485, -0.7175, -0.4584, -0.02868, 0.8883, 0.2388, -0.0159, -0.9709, -0.6951, -0.04485, -0.7175, -0.235, 0.03136, -0.9715, 0.2388, -0.0159, -0.9709, -0.235, 0.03136, -0.9715, 0.7069, 0.02282, -0.7069, 0.7069, 0.02282, -0.7069, -0.235, 0.03136, -0.9715, 0.4698, 0.05865, 0.8808, 0.4698, 0.05865, 0.8808, -0.235, 0.03136, -0.9715, -0.4414, 0.01428, 0.8972, 0.7069, 0.02282, -0.7069, 0.447, -0.02889, 0.894, 0.2388, -0.0159, -0.9709, 0.4698, 0.05865, 0.8808, 0.447, -0.02889, 0.894, 0.7069, 0.02282, -0.7069, -0.4584, -0.02868, 0.8883, 0.447, -0.02889, 0.894, -0.4414, 0.01428, 0.8972, 0.447, -0.02889, 0.894, 0.4698, 0.05865, 0.8808, -0.4414, 0.01428, 0.8972])] * 3)])
arm_window004d_qc_skeleton = bpy.data.armatures.new('window004d.qc_skeleton')  # bones are not reproduced

# ---- objects
ob_window004d_qc_skeleton = bpy.data.objects.new('window004d.qc_skeleton', arm_window004d_qc_skeleton)
ob_window004d_reference = bpy.data.objects.new('window004d_reference', me_window004d_reference)
ob_window004d_physics = bpy.data.objects.new('window004d_physics', me_window004d_physics)

# ---- transforms, parenting, visibility, modifiers, constraints
ob_window004d_qc_skeleton.location = (0.0, 0.0, 0.0)
ob_window004d_qc_skeleton.show_in_front = True
ob_window004d_qc_skeleton.lineart.crease_threshold = 0.0
ob_window004d_reference.parent = ob_window004d_qc_skeleton
ob_window004d_reference.location = (0.0, 0.0, 0.0)
ob_window004d_reference.lineart.crease_threshold = 0.0
_vg = ob_window004d_reference.vertex_groups.new(name='static_prop')
_vg.add([0, 1, 2, 3, 4, 5, 6, 7, 8, 9, 10, 11, 12, 13, 14, 15, 16, 17, 18, 19, 20, 21, 22, 23, 24, 25, 26, 27, 28, 29, 30, 31, 32, 33, 34, 35, 36, 37, 38, 39, 40, 41, 42, 43, 44, 45, 46, 47, 48, 49, 50, 51, 52, 53, 54, 55, 56, 57, 58, 59, 60, 61, 62, 63, 64, 65, 66, 67, 68, 69, 70, 71], 1.0, 'REPLACE')
_m = ob_window004d_reference.modifiers.new('Armature', 'ARMATURE')
_m.object = ob_window004d_qc_skeleton
ob_window004d_physics.parent = ob_window004d_qc_skeleton
ob_window004d_physics.location = (0.0, 0.0, 0.0)
ob_window004d_physics.display_type = 'SOLID'
ob_window004d_physics.show_wire = True
ob_window004d_physics.lineart.crease_threshold = 0.0
_vg = ob_window004d_physics.vertex_groups.new(name='static_prop')
_vg.add([0, 1, 2, 3, 4, 5, 6, 7, 8, 9, 10, 11, 12, 13, 14, 15, 16, 17, 18, 19, 20, 21, 22, 23, 24, 25, 26, 27, 28, 29, 30, 31], 1.0, 'REPLACE')
_m = ob_window004d_physics.modifiers.new('Armature', 'ARMATURE')
_m.object = ob_window004d_qc_skeleton

# ---- collection membership
scene.collection.objects.link(ob_window004d_qc_skeleton)
scene.collection.objects.link(ob_window004d_reference)
scene.collection.objects.link(ob_window004d_physics)
col_window004d.objects.link(ob_window004d_qc_skeleton)
col_window004d.objects.link(ob_window004d_reference)
col_window004d.objects.link(ob_window004d_physics)

# ---- scene / render settings (as saved in the file)
scene.frame_start = 1; scene.frame_end = 250; scene.frame_set(0)
scene.render.engine = 'BLENDER_EEVEE_NEXT'
scene.cycles.use_denoising = False
scene.cycles.samples = 128
scene.cycles.sampling_pattern = 'TABULATED_SOBOL'
scene.cycles.use_adaptive_sampling = False
scene.cycles.use_light_tree = False
scene.view_settings.view_transform = 'Filmic'
bpy.context.view_layer.update()

# ---- added for rendering (the .blend has no active camera and no usable light): camera, sun + grey world if the file has none
cam_auto = bpy.data.cameras.new('AutoCamera')
cam_auto.lens = 50.0
cam_auto.sensor_width = 36.0
cam_auto.clip_end = 2601.27
ob_auto_camera = bpy.data.objects.new('AutoCamera', cam_auto)
scene.collection.objects.link(ob_auto_camera)
ob_auto_camera.location = (148.221, -177.865, 118.577)
ob_auto_camera.rotation_euler = (1.09748, -7.21219e-08, 0.694738)
scene.camera = ob_auto_camera
light_auto_sun = bpy.data.lights.new('AutoSun', 'SUN')
light_auto_sun.energy = 3.0
light_auto_sun.angle = 0.0523599
ob_auto_sun = bpy.data.objects.new('AutoSun', light_auto_sun)
scene.collection.objects.link(ob_auto_sun)
ob_auto_sun.rotation_euler = (0.872665, 0.174533, 0.523599)
if scene.world is None:
    world_auto = bpy.data.worlds.new('AutoWorld')
    world_auto.color = (0.3, 0.3, 0.3)
    scene.world = world_auto
bpy.context.view_layer.update()
